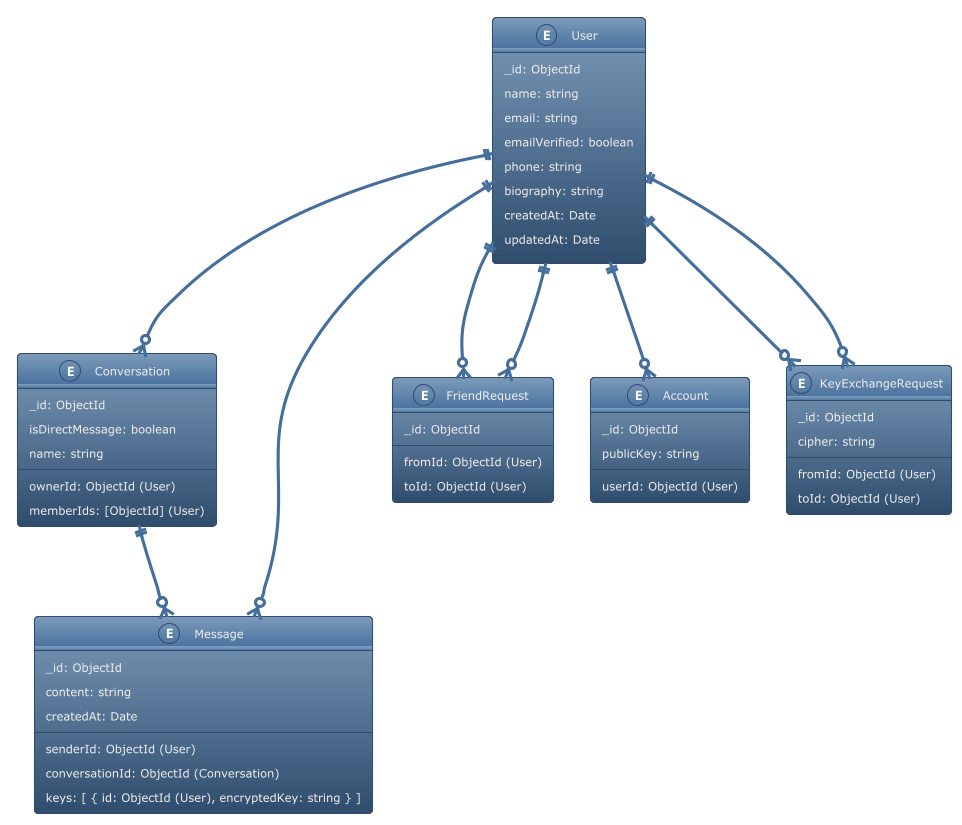

The diagram above was rendered by PlantUML. Its source (embedded in the PNG):
@startuml
' Entity Relationship Diagram for LatticeChat
!theme spacelab

entity User {
  _id: ObjectId
  name: string
  email: string
  emailVerified: boolean
  phone: string
  biography: string
  createdAt: Date
  updatedAt: Date
}

entity Conversation {
  _id: ObjectId
  ownerId: ObjectId (User)
  isDirectMessage: boolean
  name: string
  memberIds: [ObjectId] (User)
}

entity Message {
  _id: ObjectId
  senderId: ObjectId (User)
  conversationId: ObjectId (Conversation)
  content: string
  createdAt: Date
  keys: [ { id: ObjectId (User), encryptedKey: string } ]
}

entity FriendRequest {
  _id: ObjectId
  fromId: ObjectId (User)
  toId: ObjectId (User)
}

entity Account {
  _id: ObjectId
  userId: ObjectId (User)
  publicKey: string
}

entity KeyExchangeRequest {
  _id: ObjectId
  fromId: ObjectId (User)
  toId: ObjectId (User)
  cipher: string
}

' Relationships
User ||--o{ Conversation : memberIds
User ||--o{ FriendRequest : fromId
User ||--o{ FriendRequest : toId
User ||--o{ Account : userId
User ||--o{ KeyExchangeRequest : fromId
User ||--o{ KeyExchangeRequest : toId
Conversation ||--o{ Message : conversationId
User ||--o{ Message : senderId

@enduml